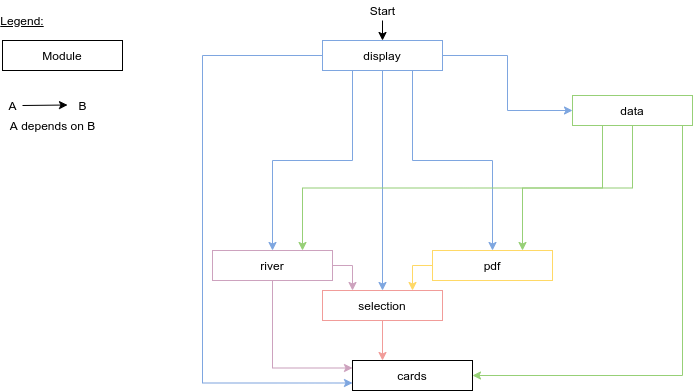

The diagram above was exported from draw.io. Its source (the exported page's mxGraphModel, read from the mxfile embedded in the PNG):
<mxGraphModel dx="1350" dy="698" grid="1" gridSize="10" guides="1" tooltips="1" connect="1" arrows="1" fold="1" page="1" pageScale="1" pageWidth="827" pageHeight="1169" math="0" shadow="0">
  <root>
    <mxCell id="0" />
    <mxCell id="1" parent="0" />
    <mxCell id="Q7I5ojoMeHwl_X_nTUdt-29" style="edgeStyle=orthogonalEdgeStyle;rounded=0;orthogonalLoop=1;jettySize=auto;html=1;exitX=1;exitY=0.5;exitDx=0;exitDy=0;entryX=0;entryY=0.5;entryDx=0;entryDy=0;strokeColor=#7EA6E0;" parent="1" source="Q7I5ojoMeHwl_X_nTUdt-3" target="Q7I5ojoMeHwl_X_nTUdt-4" edge="1">
      <mxGeometry relative="1" as="geometry" />
    </mxCell>
    <mxCell id="Q7I5ojoMeHwl_X_nTUdt-37" style="edgeStyle=orthogonalEdgeStyle;rounded=0;orthogonalLoop=1;jettySize=auto;html=1;exitX=0.5;exitY=1;exitDx=0;exitDy=0;entryX=0.5;entryY=0;entryDx=0;entryDy=0;strokeColor=#7EA6E0;" parent="1" source="Q7I5ojoMeHwl_X_nTUdt-3" target="Q7I5ojoMeHwl_X_nTUdt-7" edge="1">
      <mxGeometry relative="1" as="geometry" />
    </mxCell>
    <mxCell id="Q7I5ojoMeHwl_X_nTUdt-38" style="edgeStyle=orthogonalEdgeStyle;rounded=0;orthogonalLoop=1;jettySize=auto;html=1;exitX=0.75;exitY=1;exitDx=0;exitDy=0;strokeColor=#7EA6E0;" parent="1" source="Q7I5ojoMeHwl_X_nTUdt-3" target="Q7I5ojoMeHwl_X_nTUdt-6" edge="1">
      <mxGeometry relative="1" as="geometry" />
    </mxCell>
    <mxCell id="Q7I5ojoMeHwl_X_nTUdt-39" style="edgeStyle=orthogonalEdgeStyle;rounded=0;orthogonalLoop=1;jettySize=auto;html=1;exitX=0.25;exitY=1;exitDx=0;exitDy=0;strokeColor=#7EA6E0;" parent="1" source="Q7I5ojoMeHwl_X_nTUdt-3" target="Q7I5ojoMeHwl_X_nTUdt-5" edge="1">
      <mxGeometry relative="1" as="geometry" />
    </mxCell>
    <mxCell id="Q7I5ojoMeHwl_X_nTUdt-40" style="edgeStyle=orthogonalEdgeStyle;rounded=0;orthogonalLoop=1;jettySize=auto;html=1;exitX=0;exitY=0.5;exitDx=0;exitDy=0;entryX=0;entryY=0.75;entryDx=0;entryDy=0;strokeColor=#7EA6E0;" parent="1" source="Q7I5ojoMeHwl_X_nTUdt-3" target="Q7I5ojoMeHwl_X_nTUdt-8" edge="1">
      <mxGeometry relative="1" as="geometry">
        <Array as="points">
          <mxPoint x="240" y="55" />
          <mxPoint x="240" y="383" />
        </Array>
      </mxGeometry>
    </mxCell>
    <mxCell id="Q7I5ojoMeHwl_X_nTUdt-45" style="edgeStyle=orthogonalEdgeStyle;rounded=0;orthogonalLoop=1;jettySize=auto;html=1;exitX=0.5;exitY=0;exitDx=0;exitDy=0;fillColor=#336600;startArrow=classic;startFill=1;endArrow=none;endFill=0;" parent="1" source="Q7I5ojoMeHwl_X_nTUdt-3" edge="1">
      <mxGeometry relative="1" as="geometry">
        <mxPoint x="420" y="20" as="targetPoint" />
      </mxGeometry>
    </mxCell>
    <mxCell id="Q7I5ojoMeHwl_X_nTUdt-3" value="display" style="rounded=0;whiteSpace=wrap;html=1;strokeColor=#7EA6E0;" parent="1" vertex="1">
      <mxGeometry x="360" y="40" width="120" height="30" as="geometry" />
    </mxCell>
    <mxCell id="Q7I5ojoMeHwl_X_nTUdt-30" style="edgeStyle=orthogonalEdgeStyle;rounded=0;orthogonalLoop=1;jettySize=auto;html=1;exitX=0.25;exitY=1;exitDx=0;exitDy=0;entryX=0.75;entryY=0;entryDx=0;entryDy=0;strokeColor=#97D077;" parent="1" source="Q7I5ojoMeHwl_X_nTUdt-4" target="Q7I5ojoMeHwl_X_nTUdt-5" edge="1">
      <mxGeometry relative="1" as="geometry" />
    </mxCell>
    <mxCell id="Q7I5ojoMeHwl_X_nTUdt-32" style="edgeStyle=orthogonalEdgeStyle;rounded=0;orthogonalLoop=1;jettySize=auto;html=1;exitX=0.75;exitY=1;exitDx=0;exitDy=0;entryX=1;entryY=0.5;entryDx=0;entryDy=0;strokeColor=#97D077;" parent="1" source="Q7I5ojoMeHwl_X_nTUdt-4" target="Q7I5ojoMeHwl_X_nTUdt-8" edge="1">
      <mxGeometry relative="1" as="geometry">
        <Array as="points">
          <mxPoint x="720" y="375" />
        </Array>
      </mxGeometry>
    </mxCell>
    <mxCell id="Q7I5ojoMeHwl_X_nTUdt-42" style="edgeStyle=orthogonalEdgeStyle;rounded=0;orthogonalLoop=1;jettySize=auto;html=1;exitX=0.5;exitY=1;exitDx=0;exitDy=0;entryX=0.75;entryY=0;entryDx=0;entryDy=0;strokeColor=#97D077;fillColor=#336600;" parent="1" source="Q7I5ojoMeHwl_X_nTUdt-4" target="Q7I5ojoMeHwl_X_nTUdt-6" edge="1">
      <mxGeometry relative="1" as="geometry" />
    </mxCell>
    <mxCell id="Q7I5ojoMeHwl_X_nTUdt-4" value="data" style="rounded=0;whiteSpace=wrap;html=1;strokeColor=#97D077;" parent="1" vertex="1">
      <mxGeometry x="610" y="95" width="120" height="30" as="geometry" />
    </mxCell>
    <mxCell id="Q7I5ojoMeHwl_X_nTUdt-34" style="edgeStyle=orthogonalEdgeStyle;rounded=0;orthogonalLoop=1;jettySize=auto;html=1;exitX=1;exitY=0.5;exitDx=0;exitDy=0;entryX=0.25;entryY=0;entryDx=0;entryDy=0;strokeColor=#CDA2BE;" parent="1" source="Q7I5ojoMeHwl_X_nTUdt-5" target="Q7I5ojoMeHwl_X_nTUdt-7" edge="1">
      <mxGeometry relative="1" as="geometry" />
    </mxCell>
    <mxCell id="Q7I5ojoMeHwl_X_nTUdt-35" style="edgeStyle=orthogonalEdgeStyle;rounded=0;orthogonalLoop=1;jettySize=auto;html=1;exitX=0.5;exitY=1;exitDx=0;exitDy=0;entryX=0;entryY=0.25;entryDx=0;entryDy=0;strokeColor=#CDA2BE;" parent="1" source="Q7I5ojoMeHwl_X_nTUdt-5" target="Q7I5ojoMeHwl_X_nTUdt-8" edge="1">
      <mxGeometry relative="1" as="geometry" />
    </mxCell>
    <mxCell id="Q7I5ojoMeHwl_X_nTUdt-5" value="river" style="rounded=0;whiteSpace=wrap;html=1;strokeColor=#CDA2BE;" parent="1" vertex="1">
      <mxGeometry x="250" y="250" width="120" height="30" as="geometry" />
    </mxCell>
    <mxCell id="Q7I5ojoMeHwl_X_nTUdt-36" style="edgeStyle=orthogonalEdgeStyle;rounded=0;orthogonalLoop=1;jettySize=auto;html=1;exitX=0;exitY=0.5;exitDx=0;exitDy=0;entryX=0.75;entryY=0;entryDx=0;entryDy=0;strokeColor=#FFD966;" parent="1" source="Q7I5ojoMeHwl_X_nTUdt-6" target="Q7I5ojoMeHwl_X_nTUdt-7" edge="1">
      <mxGeometry relative="1" as="geometry" />
    </mxCell>
    <mxCell id="Q7I5ojoMeHwl_X_nTUdt-6" value="pdf" style="rounded=0;whiteSpace=wrap;html=1;strokeColor=#FFD966;" parent="1" vertex="1">
      <mxGeometry x="470" y="250" width="120" height="30" as="geometry" />
    </mxCell>
    <mxCell id="Q7I5ojoMeHwl_X_nTUdt-33" style="edgeStyle=orthogonalEdgeStyle;rounded=0;orthogonalLoop=1;jettySize=auto;html=1;exitX=0.5;exitY=1;exitDx=0;exitDy=0;entryX=0.25;entryY=0;entryDx=0;entryDy=0;strokeColor=#F19C99;" parent="1" source="Q7I5ojoMeHwl_X_nTUdt-7" target="Q7I5ojoMeHwl_X_nTUdt-8" edge="1">
      <mxGeometry relative="1" as="geometry" />
    </mxCell>
    <mxCell id="Q7I5ojoMeHwl_X_nTUdt-7" value="selection" style="rounded=0;whiteSpace=wrap;html=1;strokeColor=#F19C99;" parent="1" vertex="1">
      <mxGeometry x="360" y="290" width="120" height="30" as="geometry" />
    </mxCell>
    <mxCell id="Q7I5ojoMeHwl_X_nTUdt-8" value="cards" style="rounded=0;whiteSpace=wrap;html=1;strokeColor=#000000;" parent="1" vertex="1">
      <mxGeometry x="390" y="360" width="120" height="30" as="geometry" />
    </mxCell>
    <mxCell id="Q7I5ojoMeHwl_X_nTUdt-49" value="Module" style="rounded=0;whiteSpace=wrap;html=1;" parent="1" vertex="1">
      <mxGeometry x="40" y="40" width="120" height="30" as="geometry" />
    </mxCell>
    <mxCell id="Q7I5ojoMeHwl_X_nTUdt-50" value="Start" style="text;html=1;align=center;verticalAlign=middle;resizable=0;points=[];autosize=1;" parent="1" vertex="1">
      <mxGeometry x="400" width="40" height="20" as="geometry" />
    </mxCell>
    <mxCell id="Q7I5ojoMeHwl_X_nTUdt-51" value="Legend:" style="text;html=1;strokeColor=none;fillColor=none;align=center;verticalAlign=middle;whiteSpace=wrap;rounded=0;fontStyle=4" parent="1" vertex="1">
      <mxGeometry x="40" y="10" width="40" height="20" as="geometry" />
    </mxCell>
    <mxCell id="Q7I5ojoMeHwl_X_nTUdt-53" value="" style="endArrow=classic;html=1;strokeColor=#000000;fillColor=#336600;" parent="1" edge="1">
      <mxGeometry width="50" height="50" relative="1" as="geometry">
        <mxPoint x="60" y="105" as="sourcePoint" />
        <mxPoint x="105" y="104.5" as="targetPoint" />
      </mxGeometry>
    </mxCell>
    <mxCell id="Q7I5ojoMeHwl_X_nTUdt-55" value="A" style="text;html=1;align=center;verticalAlign=middle;resizable=0;points=[];autosize=1;" parent="1" vertex="1">
      <mxGeometry x="40" y="95" width="20" height="20" as="geometry" />
    </mxCell>
    <mxCell id="Q7I5ojoMeHwl_X_nTUdt-56" value="B" style="text;html=1;align=center;verticalAlign=middle;resizable=0;points=[];autosize=1;" parent="1" vertex="1">
      <mxGeometry x="110" y="95" width="20" height="20" as="geometry" />
    </mxCell>
    <mxCell id="Q7I5ojoMeHwl_X_nTUdt-57" value="A depends on B" style="text;html=1;align=center;verticalAlign=middle;resizable=0;points=[];autosize=1;" parent="1" vertex="1">
      <mxGeometry x="40" y="115" width="100" height="20" as="geometry" />
    </mxCell>
  </root>
</mxGraphModel>